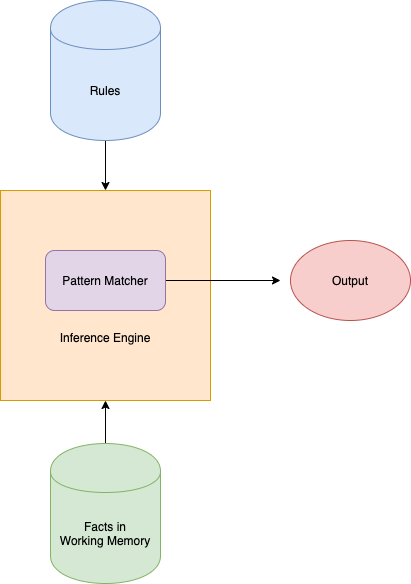

The diagram above was exported from draw.io. Its source (the exported page's mxGraphModel, read from the mxfile embedded in the PNG):
<mxGraphModel dx="1029" dy="654" grid="1" gridSize="10" guides="1" tooltips="1" connect="1" arrows="1" fold="1" page="1" pageScale="1" pageWidth="850" pageHeight="1100" math="0" shadow="0">
  <root>
    <mxCell id="RQ3Ai1-Tdtc0LxvlUHRY-0" />
    <mxCell id="RQ3Ai1-Tdtc0LxvlUHRY-1" parent="RQ3Ai1-Tdtc0LxvlUHRY-0" />
    <mxCell id="RQ3Ai1-Tdtc0LxvlUHRY-6" style="edgeStyle=orthogonalEdgeStyle;rounded=0;orthogonalLoop=1;jettySize=auto;html=1;entryX=0.5;entryY=0;entryDx=0;entryDy=0;" edge="1" parent="RQ3Ai1-Tdtc0LxvlUHRY-1" source="RQ3Ai1-Tdtc0LxvlUHRY-3" target="RQ3Ai1-Tdtc0LxvlUHRY-5">
      <mxGeometry relative="1" as="geometry" />
    </mxCell>
    <mxCell id="RQ3Ai1-Tdtc0LxvlUHRY-3" value="Rules" style="shape=cylinder;whiteSpace=wrap;html=1;boundedLbl=1;backgroundOutline=1;fillColor=#dae8fc;strokeColor=#6c8ebf;" vertex="1" parent="RQ3Ai1-Tdtc0LxvlUHRY-1">
      <mxGeometry x="330" y="100" width="110" height="140" as="geometry" />
    </mxCell>
    <mxCell id="RQ3Ai1-Tdtc0LxvlUHRY-7" style="edgeStyle=orthogonalEdgeStyle;rounded=0;orthogonalLoop=1;jettySize=auto;html=1;entryX=0.5;entryY=1;entryDx=0;entryDy=0;" edge="1" parent="RQ3Ai1-Tdtc0LxvlUHRY-1" source="RQ3Ai1-Tdtc0LxvlUHRY-4" target="RQ3Ai1-Tdtc0LxvlUHRY-5">
      <mxGeometry relative="1" as="geometry" />
    </mxCell>
    <mxCell id="RQ3Ai1-Tdtc0LxvlUHRY-4" value="Facts in&lt;br&gt;Working Memory" style="shape=cylinder;whiteSpace=wrap;html=1;boundedLbl=1;backgroundOutline=1;fillColor=#d5e8d4;strokeColor=#82b366;" vertex="1" parent="RQ3Ai1-Tdtc0LxvlUHRY-1">
      <mxGeometry x="330" y="543" width="110" height="140" as="geometry" />
    </mxCell>
    <mxCell id="RQ3Ai1-Tdtc0LxvlUHRY-5" value="&lt;br&gt;&lt;br&gt;&lt;br&gt;&lt;br&gt;&lt;br&gt;&lt;br&gt;Inference Engine" style="whiteSpace=wrap;html=1;aspect=fixed;fillColor=#ffe6cc;strokeColor=#d79b00;" vertex="1" parent="RQ3Ai1-Tdtc0LxvlUHRY-1">
      <mxGeometry x="280" y="290" width="210" height="210" as="geometry" />
    </mxCell>
    <mxCell id="RQ3Ai1-Tdtc0LxvlUHRY-9" style="edgeStyle=orthogonalEdgeStyle;rounded=0;orthogonalLoop=1;jettySize=auto;html=1;" edge="1" parent="RQ3Ai1-Tdtc0LxvlUHRY-1" source="RQ3Ai1-Tdtc0LxvlUHRY-8">
      <mxGeometry relative="1" as="geometry">
        <mxPoint x="560" y="380" as="targetPoint" />
      </mxGeometry>
    </mxCell>
    <mxCell id="RQ3Ai1-Tdtc0LxvlUHRY-8" value="Pattern Matcher" style="rounded=1;whiteSpace=wrap;html=1;fillColor=#e1d5e7;strokeColor=#9673a6;" vertex="1" parent="RQ3Ai1-Tdtc0LxvlUHRY-1">
      <mxGeometry x="325" y="350" width="120" height="60" as="geometry" />
    </mxCell>
    <mxCell id="RQ3Ai1-Tdtc0LxvlUHRY-10" value="Output" style="ellipse;whiteSpace=wrap;html=1;fillColor=#f8cecc;strokeColor=#b85450;" vertex="1" parent="RQ3Ai1-Tdtc0LxvlUHRY-1">
      <mxGeometry x="570" y="340" width="120" height="80" as="geometry" />
    </mxCell>
  </root>
</mxGraphModel>